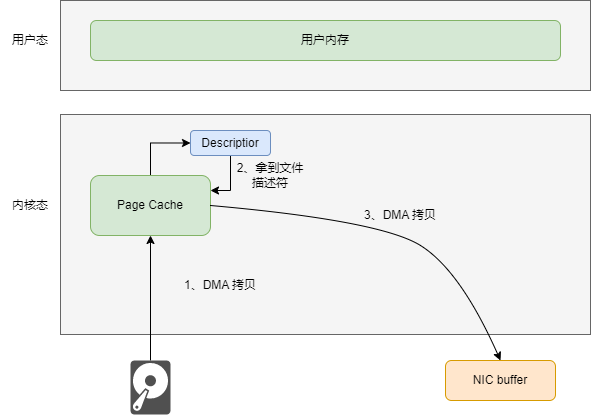

The diagram above was exported from draw.io. Its source (the exported page's mxGraphModel, read from the mxfile embedded in the PNG):
<mxGraphModel dx="842" dy="568" grid="1" gridSize="10" guides="1" tooltips="1" connect="1" arrows="1" fold="1" page="1" pageScale="1" pageWidth="1169" pageHeight="827" math="0" shadow="0">
  <root>
    <mxCell id="kyS0xSOeb5Bru_nPQwqQ-0" />
    <mxCell id="kyS0xSOeb5Bru_nPQwqQ-1" parent="kyS0xSOeb5Bru_nPQwqQ-0" />
    <mxCell id="kyS0xSOeb5Bru_nPQwqQ-2" value="" style="rounded=0;whiteSpace=wrap;html=1;fillColor=#f5f5f5;fontColor=#333333;strokeColor=#666666;" vertex="1" parent="kyS0xSOeb5Bru_nPQwqQ-1">
      <mxGeometry x="130" y="80" width="530" height="90" as="geometry" />
    </mxCell>
    <mxCell id="kyS0xSOeb5Bru_nPQwqQ-3" value="" style="rounded=0;whiteSpace=wrap;html=1;fillColor=#f5f5f5;fontColor=#333333;strokeColor=#666666;" vertex="1" parent="kyS0xSOeb5Bru_nPQwqQ-1">
      <mxGeometry x="130" y="194" width="530" height="220" as="geometry" />
    </mxCell>
    <mxCell id="kyS0xSOeb5Bru_nPQwqQ-4" style="edgeStyle=orthogonalEdgeStyle;rounded=0;orthogonalLoop=1;jettySize=auto;html=1;" edge="1" parent="kyS0xSOeb5Bru_nPQwqQ-1" source="kyS0xSOeb5Bru_nPQwqQ-5" target="kyS0xSOeb5Bru_nPQwqQ-6">
      <mxGeometry relative="1" as="geometry" />
    </mxCell>
    <mxCell id="kyS0xSOeb5Bru_nPQwqQ-5" value="" style="sketch=0;pointerEvents=1;shadow=0;dashed=0;html=1;strokeColor=none;fillColor=#505050;labelPosition=center;verticalLabelPosition=bottom;verticalAlign=top;outlineConnect=0;align=center;shape=mxgraph.office.devices.hard_disk;" vertex="1" parent="kyS0xSOeb5Bru_nPQwqQ-1">
      <mxGeometry x="200" y="440" width="40" height="54" as="geometry" />
    </mxCell>
    <mxCell id="sHex0mx2MD0zHJzUddbi-1" style="edgeStyle=orthogonalEdgeStyle;rounded=0;orthogonalLoop=1;jettySize=auto;html=1;entryX=0;entryY=0.5;entryDx=0;entryDy=0;" edge="1" parent="kyS0xSOeb5Bru_nPQwqQ-1" source="kyS0xSOeb5Bru_nPQwqQ-6" target="sHex0mx2MD0zHJzUddbi-0">
      <mxGeometry relative="1" as="geometry" />
    </mxCell>
    <mxCell id="kyS0xSOeb5Bru_nPQwqQ-6" value="Page Cache" style="rounded=1;whiteSpace=wrap;html=1;fillColor=#d5e8d4;strokeColor=#82b366;" vertex="1" parent="kyS0xSOeb5Bru_nPQwqQ-1">
      <mxGeometry x="160" y="255" width="120" height="60" as="geometry" />
    </mxCell>
    <mxCell id="kyS0xSOeb5Bru_nPQwqQ-7" value="用户内存" style="rounded=1;whiteSpace=wrap;html=1;fillColor=#d5e8d4;strokeColor=#82b366;" vertex="1" parent="kyS0xSOeb5Bru_nPQwqQ-1">
      <mxGeometry x="160" y="100" width="470" height="40" as="geometry" />
    </mxCell>
    <mxCell id="kyS0xSOeb5Bru_nPQwqQ-10" value="NIC buffer" style="rounded=1;whiteSpace=wrap;html=1;fillColor=#ffe6cc;strokeColor=#d79b00;" vertex="1" parent="kyS0xSOeb5Bru_nPQwqQ-1">
      <mxGeometry x="515" y="440" width="110" height="40" as="geometry" />
    </mxCell>
    <mxCell id="kyS0xSOeb5Bru_nPQwqQ-11" value="1、DMA 拷贝" style="text;html=1;strokeColor=none;fillColor=none;align=center;verticalAlign=middle;whiteSpace=wrap;rounded=0;" vertex="1" parent="kyS0xSOeb5Bru_nPQwqQ-1">
      <mxGeometry x="220" y="350" width="140" height="30" as="geometry" />
    </mxCell>
    <mxCell id="kyS0xSOeb5Bru_nPQwqQ-12" value="3、DMA 拷贝" style="text;html=1;strokeColor=none;fillColor=none;align=center;verticalAlign=middle;whiteSpace=wrap;rounded=0;" vertex="1" parent="kyS0xSOeb5Bru_nPQwqQ-1">
      <mxGeometry x="430" y="280" width="80" height="30" as="geometry" />
    </mxCell>
    <mxCell id="kyS0xSOeb5Bru_nPQwqQ-13" value="用户态" style="text;html=1;strokeColor=none;fillColor=none;align=center;verticalAlign=middle;whiteSpace=wrap;rounded=0;" vertex="1" parent="kyS0xSOeb5Bru_nPQwqQ-1">
      <mxGeometry x="70" y="105" width="60" height="30" as="geometry" />
    </mxCell>
    <mxCell id="kyS0xSOeb5Bru_nPQwqQ-14" value="内核态" style="text;html=1;strokeColor=none;fillColor=none;align=center;verticalAlign=middle;whiteSpace=wrap;rounded=0;" vertex="1" parent="kyS0xSOeb5Bru_nPQwqQ-1">
      <mxGeometry x="70" y="270" width="60" height="30" as="geometry" />
    </mxCell>
    <mxCell id="kyS0xSOeb5Bru_nPQwqQ-15" value="" style="curved=1;endArrow=classic;html=1;rounded=0;exitX=1;exitY=0.5;exitDx=0;exitDy=0;entryX=0.5;entryY=0;entryDx=0;entryDy=0;" edge="1" parent="kyS0xSOeb5Bru_nPQwqQ-1" source="kyS0xSOeb5Bru_nPQwqQ-6" target="kyS0xSOeb5Bru_nPQwqQ-10">
      <mxGeometry width="50" height="50" relative="1" as="geometry">
        <mxPoint x="310" y="310" as="sourcePoint" />
        <mxPoint x="510" y="286.25" as="targetPoint" />
        <Array as="points">
          <mxPoint x="450" y="300" />
          <mxPoint x="530" y="350" />
        </Array>
      </mxGeometry>
    </mxCell>
    <mxCell id="sHex0mx2MD0zHJzUddbi-2" style="edgeStyle=orthogonalEdgeStyle;rounded=0;orthogonalLoop=1;jettySize=auto;html=1;entryX=1;entryY=0.25;entryDx=0;entryDy=0;" edge="1" parent="kyS0xSOeb5Bru_nPQwqQ-1" source="sHex0mx2MD0zHJzUddbi-0" target="kyS0xSOeb5Bru_nPQwqQ-6">
      <mxGeometry relative="1" as="geometry" />
    </mxCell>
    <mxCell id="sHex0mx2MD0zHJzUddbi-0" value="Descriptior" style="rounded=1;whiteSpace=wrap;html=1;fillColor=#dae8fc;strokeColor=#6c8ebf;" vertex="1" parent="kyS0xSOeb5Bru_nPQwqQ-1">
      <mxGeometry x="260" y="210" width="80" height="25" as="geometry" />
    </mxCell>
    <mxCell id="sHex0mx2MD0zHJzUddbi-3" value="2、拿到文件描述符" style="text;html=1;strokeColor=none;fillColor=none;align=center;verticalAlign=middle;whiteSpace=wrap;rounded=0;" vertex="1" parent="kyS0xSOeb5Bru_nPQwqQ-1">
      <mxGeometry x="300" y="240" width="80" height="30" as="geometry" />
    </mxCell>
  </root>
</mxGraphModel>